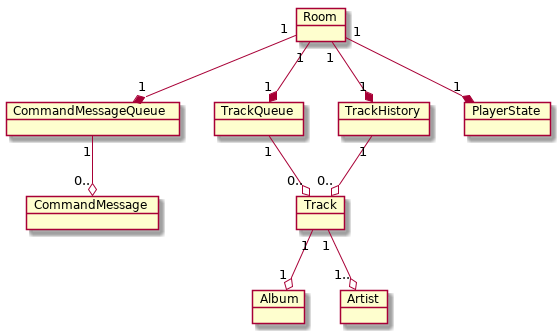

The diagram above was rendered by PlantUML. Its source (embedded in the PNG):
@startuml
object Room
object Track
object Album
object Artist
object CommandMessage
object CommandMessageQueue
object TrackQueue
object TrackHistory
object PlayerState

Room "1"--*"1" TrackQueue
Room "1"--* "1" TrackHistory
Room "1" --* "1" CommandMessageQueue
CommandMessageQueue "1" --o "0.." CommandMessage
TrackQueue "1"--o "0.." Track
TrackHistory "1" --o "0.." Track
Room "1" --* "1" PlayerState
Track "1" --o "1.." Artist
Track "1" --o "1" Album
@enduml